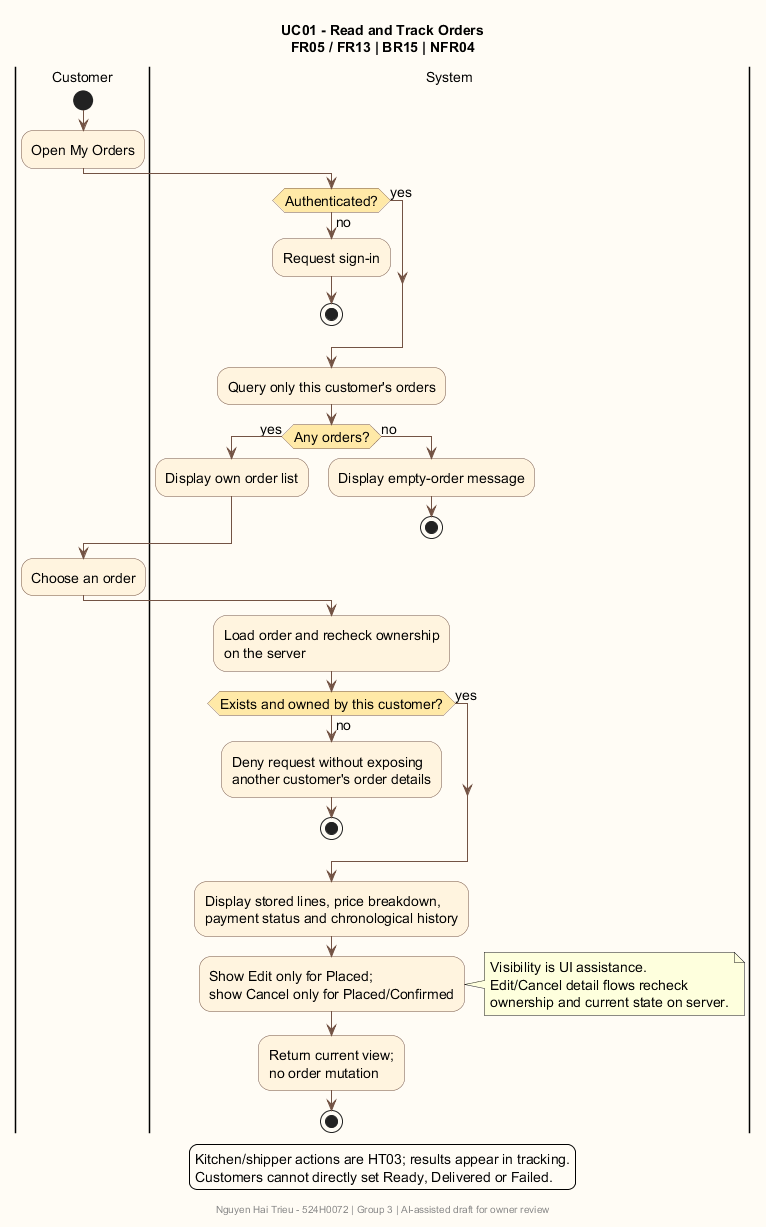

The diagram above was rendered by PlantUML. Its source (embedded in the PNG):
@startuml
title UC01 - Read and Track Orders\nFR05 / FR13 | BR15 | NFR04
footer Nguyen Hai Trieu - 524H0072 | Group 3 | AI-assisted draft for owner review
skinparam backgroundColor #FFFCF5
skinparam shadowing false
skinparam defaultFontName SansSerif
skinparam defaultFontSize 14
skinparam activityBackgroundColor #FFF4DF
skinparam activityBorderColor #735344
skinparam activityDiamondBackgroundColor #FFE9A7
skinparam activityDiamondBorderColor #735344
skinparam ArrowColor #735344
|Customer|
start
:Open My Orders;
|System|
if (Authenticated?) then (yes)
else (no)
 :Request sign-in;
 stop
endif
:Query only this customer's orders;
if (Any orders?) then (yes)
 :Display own order list;
else (no)
 :Display empty-order message;
 stop
endif
|Customer|
:Choose an order;
|System|
:Load order and recheck ownership\non the server;
if (Exists and owned by this customer?) then (yes)
else (no)
 :Deny request without exposing\nanother customer's order details;
 stop
endif
:Display stored lines, price breakdown,\npayment status and chronological history;
:Show Edit only for Placed;\nshow Cancel only for Placed/Confirmed;
note right
  Visibility is UI assistance.
  Edit/Cancel detail flows recheck
  ownership and current state on server.
end note
:Return current view;\nno order mutation;
stop
legend bottom
  Kitchen/shipper actions are HT03; results appear in tracking.
  Customers cannot directly set Ready, Delivered or Failed.
endlegend
@enduml